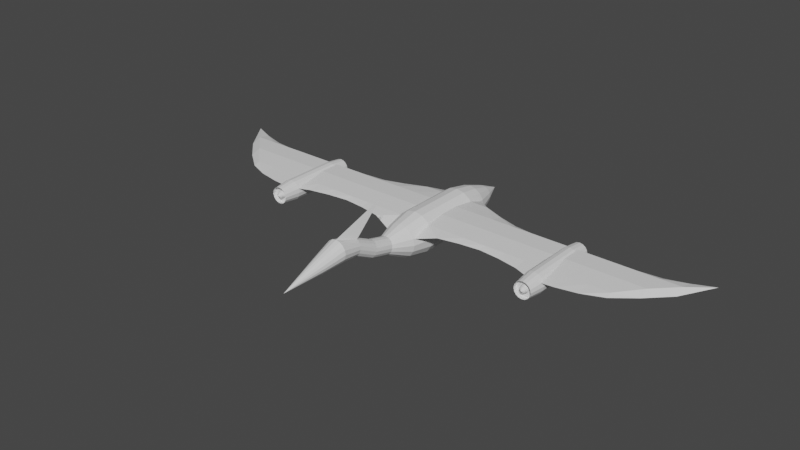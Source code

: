 # Source: Pteroplane.blend  (saved by Blender 3.5.10; exported with 4.5.12 LTS)
import bpy
from mathutils import Matrix  # noqa: F401  (used for matrix-valued properties, if any)

bpy.ops.wm.read_factory_settings(use_empty=True)
scene = bpy.context.scene
scene.name = 'Scene'

# ---- collections
col_collection = bpy.data.collections.new('Collection'); scene.collection.children.link(col_collection)

# ---- materials (node trees are filled in below, after node groups)
mat_material = bpy.data.materials.new('Material')
mat_material.alpha_threshold = 0.0
mat_material.use_transparent_shadow = False
mat_material.roughness = 0.5
mat_material.line_color = (0.0, 0.0, 0.0, 1.0)

# ---- material node trees
mat_material.use_nodes = True; mat_material.node_tree.nodes.clear()
_N = mat_material.node_tree.nodes; _L = mat_material.node_tree.links
n0 = _N.new('ShaderNodeOutputMaterial'); n0.name = 'Material Output'; n0.location = (300, 300)
n1 = _N.new('ShaderNodeBsdfPrincipled'); n1.name = 'Principled BSDF'; n1.location = (10, 300)
n1.distribution = 'GGX'
n1.subsurface_method = 'RANDOM_WALK_SKIN'
n1.inputs[3].default_value = 1.45
n1.inputs[27].default_value = (0.0, 0.0, 0.0, 1.0)
n1.inputs[28].default_value = 1.0
_L.new(n1.outputs[0], n0.inputs[0])
n0.is_active_output = True

# ---- world
world_world = bpy.data.worlds.new('World'); scene.world = world_world
world_world.use_nodes = True; world_world.node_tree.nodes.clear()
_N = world_world.node_tree.nodes; _L = world_world.node_tree.links
n0 = _N.new('ShaderNodeOutputWorld'); n0.name = 'World Output'; n0.location = (300, 300)
n1 = _N.new('ShaderNodeBackground'); n1.name = 'Background'; n1.location = (10, 300)
n1.inputs[0].default_value = (0.05088, 0.05088, 0.05088, 1.0)
_L.new(n1.outputs[0], n0.inputs[0])
n0.is_active_output = True
world_world.color = (0.05088, 0.05088, 0.05088)
world_world.use_sun_shadow = False
world_world.sun_shadow_jitter_overblur = 0.0

# ---- meshes
me_cube = bpy.data.meshes.new('Cube')
me_cube.from_pydata([(0.0, -4.371e-08, 1.0), (-0.3827, -4.038e-08, 0.9239), (-0.7071, -3.091e-08, 0.7071), (-0.9239, -1.673e-08, 0.3827), (-1.0, 0.0, 0.0), (-0.9239, 1.673e-08, -0.3827), (-0.7071, 3.091e-08, -0.7071), (-0.3827, 4.038e-08, -0.9239), (0.0, 4.371e-08, -1.0), (0.3827, 4.038e-08, -0.9239), (0.7071, 3.091e-08, -0.7071), (0.9239, 1.673e-08, -0.3827), (1.0, 0.0, 0.0), (0.9239, -1.673e-08, 0.3827), (0.7071, -3.091e-08, 0.7071), (0.3827, -4.038e-08, 0.9239), (0.0, 1.0, 1.0), (-0.3827, 1.0, 0.9239), (-0.7071, 1.0, 0.7071), (-0.9239, 1.0, 0.3827), (-1.0, 1.0, 0.0), (-0.9239, 1.0, -0.3827), (-0.7071, 1.0, -0.7071), (-0.3827, 1.0, -0.9239), (0.0, 1.0, -1.0), (0.3827, 1.0, -0.9239), (0.7071, 1.0, -0.7071), (0.9239, 1.0, -0.3827), (1.0, 1.0, 0.0), (0.9239, 1.0, 0.3827), (0.7071, 1.0, 0.7071), (0.3827, 1.0, 0.9239), (0.0, 2.0, 1.0), (-0.3827, 2.0, 0.9239), (-0.7071, 2.0, 0.7071), (-0.9239, 2.0, 0.3827), (-1.0, 2.0, 0.0), (-0.9239, 2.0, -0.3827), (-0.7071, 2.0, -0.7071), (-0.3827, 2.0, -0.9239), (0.0, 2.0, -1.0), (0.3827, 2.0, -0.9239), (0.7071, 2.0, -0.7071), (0.9239, 2.0, -0.3827), (1.0, 2.0, 0.0), (0.9239, 2.0, 0.3827), (0.7071, 2.0, 0.7071), (0.3827, 2.0, 0.9239), (0.0, 3.0, 1.0), (-0.3827, 3.0, 0.9239), (-0.7071, 3.0, 0.7071), (-0.9239, 3.0, 0.3827), (-1.0, 3.0, 0.0), (-0.9239, 3.0, -0.3827), (-0.7071, 3.0, -0.7071), (-0.3827, 3.0, -0.9239), (0.0, 3.0, -1.0), (0.3827, 3.0, -0.9239), (0.7071, 3.0, -0.7071), (0.9239, 3.0, -0.3827), (1.0, 3.0, 0.0), (0.9239, 3.0, 0.3827), (0.7071, 3.0, 0.7071), (0.3827, 3.0, 0.9239), (2.98e-09, 4.0, 0.8), (-0.3061, 4.0, 0.7391), (-0.5657, 4.0, 0.5657), (-0.7391, 4.0, 0.3061), (-0.8, 4.0, -2.235e-09), (-0.7391, 4.0, -0.3061), (-0.5657, 4.0, -0.5657), (-0.3061, 4.0, -0.7391), (2.98e-09, 4.0, -0.8), (0.3061, 4.0, -0.7391), (0.5657, 4.0, -0.5657), (0.7391, 4.0, -0.3061), (0.8, 4.0, -2.235e-09), (0.7391, 4.0, 0.3061), (0.5657, 4.0, 0.5657), (0.3061, 4.0, 0.7391), (8.311e-09, 5.0, 0.4505), (-0.1724, 5.0, 0.4162), (-0.3185, 5.0, 0.3185), (-0.4162, 5.0, 0.1724), (-0.4505, 5.0, -4.412e-09), (-0.4162, 5.0, -0.1724), (-0.3185, 5.0, -0.3185), (-0.1724, 5.0, -0.4162), (8.311e-09, 5.0, -0.4505), (0.1724, 5.0, -0.4162), (0.3185, 5.0, -0.3185), (0.4162, 5.0, -0.1724), (0.4505, 5.0, -4.412e-09), (0.4162, 5.0, 0.1724), (0.3185, 5.0, 0.3185), (0.1724, 5.0, 0.4162), (2.142e-08, 6.0, -1.304e-08), (2.98e-09, -1.0, 0.8), (-0.3061, -1.0, 0.7391), (-0.5657, -1.0, 0.5657), (-0.7391, -1.0, 0.3061), (-0.8, -1.0, -2.235e-09), (-0.7391, -1.0, -0.3061), (-0.5657, -1.0, -0.5657), (-0.3061, -1.0, -0.7391), (2.98e-09, -1.0, -0.8), (0.3061, -1.0, -0.7391), (0.5657, -1.0, -0.5657), (0.7391, -1.0, -0.3061), (0.8, -1.0, -2.235e-09), (0.7391, -1.0, 0.3061), (0.5657, -1.0, 0.5657), (0.3061, -1.0, 0.7391), (5.328e-09, -1.91, 0.5557), (-0.1579, -1.917, 0.525), (-0.2918, -1.937, 0.4377), (-0.3812, -1.966, 0.3071), (-0.4126, -2.0, 0.153), (-0.3812, -2.034, -0.001151), (-0.2918, -2.063, -0.1318), (-0.1579, -2.083, -0.2191), (5.328e-09, -2.09, -0.2498), (0.1579, -2.083, -0.2191), (0.2918, -2.063, -0.1318), (0.3812, -2.034, -0.001151), (0.4126, -2.0, 0.153), (0.3812, -1.966, 0.3071), (0.2918, -1.937, 0.4377), (0.1579, -1.917, 0.525), (5.328e-09, -2.849, 0.7947), (-0.1579, -2.861, 0.7655), (-0.2918, -2.893, 0.6822), (-0.3812, -2.942, 0.5576), (-0.4126, -3.0, 0.4106), (-0.3812, -3.058, 0.2636), (-0.2918, -3.107, 0.139), (-0.1579, -3.139, 0.05578), (5.328e-09, -3.151, 0.02654), (0.1579, -3.139, 0.05578), (0.2918, -3.107, 0.139), (0.3812, -3.058, 0.2636), (0.4126, -3.0, 0.4106), (0.3812, -2.942, 0.5576), (0.2918, -2.893, 0.6822), (0.1579, -2.861, 0.7655), (5.328e-09, -3.909, 1.314), (-0.1579, -3.916, 1.283), (-0.2918, -3.936, 1.196), (-0.3812, -3.965, 1.065), (-0.4126, -4.0, 0.9112), (-0.3812, -4.035, 0.7572), (-0.2918, -4.064, 0.6266), (-0.1579, -4.084, 0.5394), (5.328e-09, -4.091, 0.5087), (0.1579, -4.084, 0.5394), (0.2918, -4.064, 0.6266), (0.3812, -4.035, 0.7572), (0.4126, -4.0, 0.9112), (0.3812, -3.965, 1.065), (0.2918, -3.936, 1.196), (0.1579, -3.916, 1.283), (5.014e-09, -4.987, 1.64), (-0.1995, -4.988, 1.601), (-0.3686, -4.991, 1.488), (-0.4816, -4.995, 1.319), (-0.5213, -5.0, 1.119), (-0.4816, -5.005, 0.9197), (-0.3686, -5.009, 0.7506), (-0.1995, -5.012, 0.6376), (5.014e-09, -5.013, 0.598), (0.1995, -5.012, 0.6376), (0.3686, -5.009, 0.7506), (0.4816, -5.005, 0.9197), (0.5213, -5.0, 1.119), (0.4816, -4.995, 1.319), (0.3686, -4.991, 1.488), (0.1995, -4.988, 1.601), (1.241e-09, -6.052, 1.257), (-0.1361, -6.048, 1.23), (-0.2515, -6.037, 1.154), (-0.3286, -6.02, 1.04), (-0.3557, -6.0, 0.9049), (-0.3286, -5.98, 0.7703), (-0.2515, -5.963, 0.6561), (-0.1361, -5.952, 0.5798), (1.241e-09, -5.948, 0.5531), (0.1361, -5.952, 0.5798), (0.2515, -5.963, 0.6561), (0.3286, -5.98, 0.7703), (0.3557, -6.0, 0.9049), (0.3286, -6.02, 1.04), (0.2515, -6.037, 1.154), (0.1361, -6.048, 1.23), (-1.397e-08, -8.0, 0.5196), (5.014e-09, -2.289, 2.471)], [], [(12, 11, 27, 28), (5, 4, 20, 21), (13, 12, 28, 29), (6, 5, 21, 22), (14, 13, 29, 30), (7, 6, 22, 23), (15, 14, 30, 31), (8, 7, 23, 24), (1, 0, 16, 17), (0, 15, 31, 16), (9, 8, 24, 25), (2, 1, 17, 18), (10, 9, 25, 26), (3, 2, 18, 19), (11, 10, 26, 27), (4, 3, 19, 20), (27, 26, 42, 43), (20, 19, 35, 36), (28, 27, 43, 44), (21, 20, 36, 37), (29, 28, 44, 45), (22, 21, 37, 38), (30, 29, 45, 46), (23, 22, 38, 39), (31, 30, 46, 47), (24, 23, 39, 40), (17, 16, 32, 33), (16, 31, 47, 32), (25, 24, 40, 41), (18, 17, 33, 34), (26, 25, 41, 42), (19, 18, 34, 35), (33, 32, 48, 49), (32, 47, 63, 48), (41, 40, 56, 57), (34, 33, 49, 50), (42, 41, 57, 58), (35, 34, 50, 51), (43, 42, 58, 59), (36, 35, 51, 52), (44, 43, 59, 60), (37, 36, 52, 53), (45, 44, 60, 61), (38, 37, 53, 54), (46, 45, 61, 62), (39, 38, 54, 55), (47, 46, 62, 63), (40, 39, 55, 56), (54, 53, 69, 70), (62, 61, 77, 78), (55, 54, 70, 71), (63, 62, 78, 79), (56, 55, 71, 72), (49, 48, 64, 65), (48, 63, 79, 64), (57, 56, 72, 73), (50, 49, 65, 66), (58, 57, 73, 74), (51, 50, 66, 67), (59, 58, 74, 75), (52, 51, 67, 68), (60, 59, 75, 76), (53, 52, 68, 69), (61, 60, 76, 77), (75, 74, 90, 91), (68, 67, 83, 84), (76, 75, 91, 92), (69, 68, 84, 85), (77, 76, 92, 93), (70, 69, 85, 86), (78, 77, 93, 94), (71, 70, 86, 87), (79, 78, 94, 95), (72, 71, 87, 88), (65, 64, 80, 81), (64, 79, 95, 80), (73, 72, 88, 89), (66, 65, 81, 82), (74, 73, 89, 90), (67, 66, 82, 83), (92, 91, 96), (85, 84, 96), (93, 92, 96), (86, 85, 96), (94, 93, 96), (87, 86, 96), (95, 94, 96), (88, 87, 96), (81, 80, 96), (80, 95, 96), (89, 88, 96), (82, 81, 96), (90, 89, 96), (83, 82, 96), (91, 90, 96), (84, 83, 96), (11, 12, 109, 108), (4, 5, 102, 101), (12, 13, 110, 109), (5, 6, 103, 102), (13, 14, 111, 110), (6, 7, 104, 103), (14, 15, 112, 111), (7, 8, 105, 104), (0, 1, 98, 97), (15, 0, 97, 112), (8, 9, 106, 105), (1, 2, 99, 98), (9, 10, 107, 106), (2, 3, 100, 99), (10, 11, 108, 107), (3, 4, 101, 100), (108, 109, 125, 124), (101, 102, 118, 117), (109, 110, 126, 125), (102, 103, 119, 118), (110, 111, 127, 126), (103, 104, 120, 119), (111, 112, 128, 127), (104, 105, 121, 120), (97, 98, 114, 113), (112, 97, 113, 128), (105, 106, 122, 121), (98, 99, 115, 114), (106, 107, 123, 122), (99, 100, 116, 115), (107, 108, 124, 123), (100, 101, 117, 116), (126, 127, 143, 142), (119, 120, 136, 135), (127, 128, 144, 143), (120, 121, 137, 136), (113, 114, 130, 129), (128, 113, 129, 144), (121, 122, 138, 137), (114, 115, 131, 130), (122, 123, 139, 138), (115, 116, 132, 131), (123, 124, 140, 139), (116, 117, 133, 132), (124, 125, 141, 140), (117, 118, 134, 133), (125, 126, 142, 141), (118, 119, 135, 134), (132, 133, 149, 148), (140, 141, 157, 156), (133, 134, 150, 149), (141, 142, 158, 157), (134, 135, 151, 150), (142, 143, 159, 158), (135, 136, 152, 151), (143, 144, 160, 159), (136, 137, 153, 152), (129, 130, 146, 145), (144, 129, 145, 160), (137, 138, 154, 153), (130, 131, 147, 146), (138, 139, 155, 154), (131, 132, 148, 147), (139, 140, 156, 155), (153, 154, 170, 169), (146, 147, 163, 162), (154, 155, 171, 170), (147, 148, 164, 163), (155, 156, 172, 171), (148, 149, 165, 164), (156, 157, 173, 172), (149, 150, 166, 165), (157, 158, 174, 173), (150, 151, 167, 166), (158, 159, 175, 174), (151, 152, 168, 167), (159, 160, 176, 175), (152, 153, 169, 168), (145, 146, 162, 161), (160, 145, 161, 176), (174, 175, 191, 190), (167, 168, 184, 183), (175, 176, 192, 191), (168, 169, 185, 184), (161, 162, 178, 177), (176, 161, 177, 192), (169, 170, 186, 185), (162, 163, 179, 178), (170, 171, 187, 186), (163, 164, 180, 179), (171, 172, 188, 187), (164, 165, 181, 180), (172, 173, 189, 188), (165, 166, 182, 181), (173, 174, 190, 189), (166, 167, 183, 182), (180, 181, 193), (188, 189, 193), (181, 182, 193), (189, 190, 193), (182, 183, 193), (190, 191, 193), (183, 184, 193), (191, 192, 193), (184, 185, 193), (177, 178, 193), (192, 177, 193), (185, 186, 193), (178, 179, 193), (186, 187, 193), (179, 180, 193), (187, 188, 193), (146, 161, 194), (194, 145, 146), (160, 145, 194), (161, 160, 194)])
_uv = me_cube.uv_layers.new(name='UVMap')
_uv.uv.foreach_set('vector', [0.0, 0.0, 0.0, 0.0, 0.0, 0.0, 0.0, 0.0, 0.0, 0.0, 0.0, 0.0, 0.0, 0.0, 0.0, 0.0, 0.0, 0.0, 0.0, 0.0, 0.0, 0.0, 0.0, 0.0, 0.0, 0.0, 0.0, 0.0, 0.0, 0.0, 0.0, 0.0, 0.0, 0.0, 0.0, 0.0, 0.0, 0.0, 0.0, 0.0, 0.0, 0.0, 0.0, 0.0, 0.0, 0.0, 0.0, 0.0, 0.0, 0.0, 0.0, 0.0, 0.0, 0.0, 0.0, 0.0, 0.0, 0.0, 0.0, 0.0, 0.0, 0.0, 0.0, 0.0, 0.0, 0.0, 0.0, 0.0, 0.0, 0.0, 0.0, 0.0, 0.0, 0.0, 0.0, 0.0, 0.0, 0.0, 0.0, 0.0, 0.0, 0.0, 0.0, 0.0, 0.0, 0.0, 0.0, 0.0, 0.0, 0.0, 0.0, 0.0, 0.0, 0.0, 0.0, 0.0, 0.0, 0.0, 0.0, 0.0, 0.0, 0.0, 0.0, 0.0, 0.0, 0.0, 0.0, 0.0, 0.0, 0.0, 0.0, 0.0, 0.0, 0.0, 0.0, 0.0, 0.0, 0.0, 0.0, 0.0, 0.0, 0.0, 0.0, 0.0, 0.0, 0.0, 0.0, 0.0, 0.0, 0.0, 0.0, 0.0, 0.0, 0.0, 0.0, 0.0, 0.0, 0.0, 0.0, 0.0, 0.0, 0.0, 0.0, 0.0, 0.0, 0.0, 0.0, 0.0, 0.0, 0.0, 0.0, 0.0, 0.0, 0.0, 0.0, 0.0, 0.0, 0.0, 0.0, 0.0, 0.0, 0.0, 0.0, 0.0, 0.0, 0.0, 0.0, 0.0, 0.0, 0.0, 0.0, 0.0, 0.0, 0.0, 0.0, 0.0, 0.0, 0.0, 0.0, 0.0, 0.0, 0.0, 0.0, 0.0, 0.0, 0.0, 0.0, 0.0, 0.0, 0.0, 0.0, 0.0, 0.0, 0.0, 0.0, 0.0, 0.0, 0.0, 0.0, 0.0, 0.0, 0.0, 0.0, 0.0, 0.0, 0.0, 0.0, 0.0, 0.0, 0.0, 0.0, 0.0, 0.0, 0.0, 0.0, 0.0, 0.0, 0.0, 0.0, 0.0, 0.0, 0.0, 0.0, 0.0, 0.0, 0.0, 0.0, 0.0, 0.0, 0.0, 0.0, 0.0, 0.0, 0.0, 0.0, 0.0, 0.0, 0.0, 0.0, 0.0, 0.0, 0.0, 0.0, 0.0, 0.0, 0.0, 0.0, 0.0, 0.0, 0.0, 0.0, 0.0, 0.0, 0.0, 0.0, 0.0, 0.0, 0.0, 0.0, 0.0, 0.0, 0.0, 0.0, 0.0, 0.0, 0.0, 0.0, 0.0, 0.0, 0.0, 0.0, 0.0, 0.0, 0.0, 0.0, 0.0, 0.0, 0.0, 0.0, 0.0, 0.0, 0.0, 0.0, 0.0, 0.0, 0.0, 0.0, 0.0, 0.0, 0.0, 0.0, 0.0, 0.0, 0.0, 0.0, 0.0, 0.0, 0.0, 0.0, 0.0, 0.0, 0.0, 0.0, 0.0, 0.0, 0.0, 0.0, 0.0, 0.0, 0.0, 0.0, 0.0, 0.0, 0.0, 0.0, 0.0, 0.0, 0.0, 0.0, 0.0, 0.0, 0.0, 0.0, 0.0, 0.0, 0.0, 0.0, 0.0, 0.0, 0.0, 0.0, 0.0, 0.0, 0.0, 0.0, 0.0, 0.0, 0.0, 0.0, 0.0, 0.0, 0.0, 0.0, 0.0, 0.0, 0.0, 0.0, 0.0, 0.0, 0.0, 0.0, 0.0, 0.0, 0.0, 0.0, 0.0, 0.0, 0.0, 0.0, 0.0, 0.0, 0.0, 0.0, 0.0, 0.0, 0.0, 0.0, 0.0, 0.0, 0.0, 0.0, 0.0, 0.0, 0.0, 0.0, 0.0, 0.0, 0.0, 0.0, 0.0, 0.0, 0.0, 0.0, 0.0, 0.0, 0.0, 0.0, 0.0, 0.0, 0.0, 0.0, 0.0, 0.0, 0.0, 0.0, 0.0, 0.0, 0.0, 0.0, 0.0, 0.0, 0.0, 0.0, 0.0, 0.0, 0.0, 0.0, 0.0, 0.0, 0.0, 0.0, 0.0, 0.0, 0.0, 0.0, 0.0, 0.0, 0.0, 0.0, 0.0, 0.0, 0.0, 0.0, 0.0, 0.0, 0.0, 0.0, 0.0, 0.0, 0.0, 0.0, 0.0, 0.0, 0.0, 0.0, 0.0, 0.0, 0.0, 0.0, 0.0, 0.0, 0.0, 0.0, 0.0, 0.0, 0.0, 0.0, 0.0, 0.0, 0.0, 0.0, 0.0, 0.0, 0.0, 0.0, 0.0, 0.0, 0.0, 0.0, 0.0, 0.0, 0.0, 0.0, 0.0, 0.0, 0.0, 0.0, 0.0, 0.0, 0.0, 0.0, 0.0, 0.0, 0.0, 0.0, 0.0, 0.0, 0.0, 0.0, 0.0, 0.0, 0.0, 0.0, 0.0, 0.0, 0.0, 0.0, 0.0, 0.0, 0.0, 0.0, 0.0, 0.0, 0.0, 0.0, 0.0, 0.0, 0.0, 0.0, 0.0, 0.0, 0.0, 0.0, 0.0, 0.0, 0.0, 0.0, 0.0, 0.0, 0.0, 0.0, 0.0, 0.0, 0.0, 0.0, 0.0, 0.0, 0.0, 0.0, 0.0, 0.0, 0.0, 0.0, 0.0, 0.0, 0.0, 0.0, 0.0, 0.0, 0.0, 0.0, 0.0, 0.0, 0.0, 0.0, 0.0, 0.0, 0.0, 0.0, 0.0, 0.0, 0.0, 0.0, 0.0, 0.0, 0.0, 0.0, 0.0, 0.0, 0.0, 0.0, 0.0, 0.0, 0.0, 0.0, 0.0, 0.0, 0.0, 0.0, 0.0, 0.0, 0.0, 0.0, 0.0, 0.0, 0.0, 0.0, 0.0, 0.0, 0.0, 0.0, 0.0, 0.0, 0.0, 0.0, 0.0, 0.0, 0.0, 0.0, 0.0, 0.0, 0.0, 0.0, 0.0, 0.0, 0.0, 0.0, 0.0, 0.0, 0.0, 0.0, 0.0, 0.0, 0.0, 0.0, 0.0, 0.0, 0.0, 0.0, 0.0, 0.0, 0.0, 0.0, 0.0, 0.0, 0.0, 0.0, 0.0, 0.0, 0.0, 0.0, 0.0, 0.0, 0.0, 0.0, 0.0, 0.0, 0.0, 0.0, 0.0, 0.0, 0.0, 0.0, 0.0, 0.0, 0.0, 0.0, 0.0, 0.0, 0.0, 0.0, 0.0, 0.0, 0.0, 0.0, 0.0, 0.0, 0.0, 0.0, 0.0, 0.0, 0.0, 0.0, 0.0, 0.0, 0.0, 0.0, 0.0, 0.0, 0.0, 0.0, 0.0, 0.0, 0.0, 0.0, 0.0, 0.0, 0.0, 0.0, 0.0, 0.0, 0.0, 0.0, 0.0, 0.0, 0.0, 0.0, 0.0, 0.0, 0.0, 0.0, 0.0, 0.0, 0.0, 0.0, 0.0, 0.0, 0.0, 0.0, 0.0, 0.0, 0.0, 0.0, 0.0, 0.0, 0.0, 0.0, 0.0, 0.0, 0.0, 0.0, 0.0, 0.0, 0.0, 0.0, 0.0, 0.0, 0.0, 0.0, 0.0, 0.0, 0.0, 0.0, 0.0, 0.0, 0.0, 0.0, 0.0, 0.0, 0.0, 0.0, 0.0, 0.0, 0.0, 0.0, 0.0, 0.0, 0.0, 0.0, 0.0, 0.0, 0.0, 0.0, 0.0, 0.0, 0.0, 0.0, 0.0, 0.0, 0.0, 0.0, 0.0, 0.0, 0.0, 0.0, 0.0, 0.0, 0.0, 0.0, 0.0, 0.0, 0.0, 0.0, 0.0, 0.0, 0.0, 0.0, 0.0, 0.0, 0.0, 0.0, 0.0, 0.0, 0.0, 0.0, 0.0, 0.0, 0.0, 0.0, 0.0, 0.0, 0.0, 0.0, 0.0, 0.0, 0.0, 0.0, 0.0, 0.0, 0.0, 0.0, 0.0, 0.0, 0.0, 0.0, 0.0, 0.0, 0.0, 0.0, 0.0, 0.0, 0.0, 0.0, 0.0, 0.0, 0.0, 0.0, 0.0, 0.0, 0.0, 0.0, 0.0, 0.0, 0.0, 0.0, 0.0, 0.0, 0.0, 0.0, 0.0, 0.0, 0.0, 0.0, 0.0, 0.0, 0.0, 0.0, 0.0, 0.0, 0.0, 0.0, 0.0, 0.0, 0.0, 0.0, 0.0, 0.0, 0.0, 0.0, 0.0, 0.0, 0.0, 0.0, 0.0, 0.0, 0.0, 0.0, 0.0, 0.0, 0.0, 0.0, 0.0, 0.0, 0.0, 0.0, 0.0, 0.0, 0.0, 0.0, 0.0, 0.0, 0.0, 0.0, 0.0, 0.0, 0.0, 0.0, 0.0, 0.0, 0.0, 0.0, 0.0, 0.0, 0.0, 0.0, 0.0, 0.0, 0.0, 0.0, 0.0, 0.0, 0.0, 0.0, 0.0, 0.0, 0.0, 0.0, 0.0, 0.0, 0.0, 0.0, 0.0, 0.0, 0.0, 0.0, 0.0, 0.0, 0.0, 0.0, 0.0, 0.0, 0.0, 0.0, 0.0, 0.0, 0.0, 0.0, 0.0, 0.0, 0.0, 0.0, 0.0, 0.0, 0.0, 0.0, 0.0, 0.0, 0.0, 0.0, 0.0, 0.0, 0.0, 0.0, 0.0, 0.0, 0.0, 0.0, 0.0, 0.0, 0.0, 0.0, 0.0, 0.0, 0.0, 0.0, 0.0, 0.0, 0.0, 0.0, 0.0, 0.0, 0.0, 0.0, 0.0, 0.0, 0.0, 0.0, 0.0, 0.0, 0.0, 0.0, 0.0, 0.0, 0.0, 0.0, 0.0, 0.0, 0.0, 0.0, 0.0, 0.0, 0.0, 0.0, 0.0, 0.0, 0.0, 0.0, 0.0, 0.0, 0.0, 0.0, 0.0, 0.0, 0.0, 0.0, 0.0, 0.0, 0.0, 0.0, 0.0, 0.0, 0.0, 0.0, 0.0, 0.0, 0.0, 0.0, 0.0, 0.0, 0.0, 0.0, 0.0, 0.0, 0.0, 0.0, 0.0, 0.0, 0.0, 0.0, 0.0, 0.0, 0.0, 0.0, 0.0, 0.0, 0.0, 0.0, 0.0, 0.0, 0.0, 0.0, 0.0, 0.0, 0.0, 0.0, 0.0, 0.0, 0.0, 0.0, 0.0, 0.0, 0.0, 0.0, 0.0, 0.0, 0.0, 0.0, 0.0, 0.0, 0.0, 0.0, 0.0, 0.0, 0.0, 0.0, 0.0, 0.0, 0.0, 0.0, 0.0, 0.0, 0.0, 0.0, 0.0, 0.0, 0.0, 0.0, 0.0, 0.0, 0.0, 0.0, 0.0, 0.0, 0.0, 0.0, 0.0, 0.0, 0.0, 0.0, 0.0, 0.0, 0.0, 0.0, 0.0, 0.0, 0.0, 0.0, 0.0, 0.0, 0.0, 0.0, 0.0, 0.0, 0.0, 0.0, 0.0, 0.0, 0.0, 0.0, 0.0, 0.0, 0.0, 0.0, 0.0, 0.0, 0.0, 0.0, 0.0, 0.0, 0.0, 0.0, 0.0, 0.0, 0.0, 0.0, 0.0, 0.0, 0.0, 0.0, 0.0, 0.0, 0.0, 0.0, 0.0, 0.0, 0.0, 0.0, 0.0, 0.0, 0.0, 0.0, 0.0, 0.0, 0.0, 0.0, 0.0, 0.0, 0.0, 0.0, 0.0, 0.0, 0.0, 0.0, 0.0, 0.0, 0.0, 0.0, 0.0, 0.0, 0.0, 0.0, 0.0, 0.0, 0.0, 0.0, 0.0, 0.0, 0.0, 0.0, 0.0, 0.0, 0.0, 0.0, 0.0, 0.0, 0.0, 0.0, 0.0, 0.0, 0.0, 0.0, 0.0, 0.0, 0.0, 0.0, 0.0, 0.0, 0.0, 0.0, 0.0, 0.0, 0.0, 0.0, 0.0, 0.0, 0.0, 0.0, 0.0, 0.0, 0.0, 0.0, 0.0, 0.0, 0.0, 0.0, 0.0, 0.0, 0.0, 0.0, 0.0, 0.0, 0.0, 0.0, 0.0, 0.0, 0.0, 0.0, 0.0, 0.0, 0.0, 0.0, 0.0, 0.0, 0.0, 0.0, 0.0, 0.0, 0.0, 0.0, 0.0, 0.0, 0.0, 0.0, 0.0, 0.0, 0.0, 0.0, 0.0, 0.0, 0.0, 0.0, 0.0, 0.0, 0.0, 0.0, 0.0, 0.0, 0.0, 0.0, 0.0, 0.0, 0.0, 0.0, 0.0, 0.0, 0.0, 0.0, 0.0, 0.0, 0.0, 0.0, 0.0, 0.0, 0.0, 0.0, 0.0, 0.0, 0.0, 0.0, 0.0, 0.0, 0.0, 0.0, 0.0, 0.0, 0.0, 0.0, 0.0, 0.0, 0.0, 0.0, 0.0, 0.0, 0.0, 0.0, 0.0, 0.0, 0.0, 0.0, 0.0, 0.0, 0.0, 0.0, 0.0, 0.0, 0.0, 0.0, 0.0, 0.0, 0.0, 0.0, 0.0, 0.0, 0.0, 0.0, 0.0, 0.0, 0.0, 0.0, 0.0, 0.0, 0.0, 0.0, 0.0, 0.0, 0.0, 0.0, 0.0, 0.0, 0.0, 0.0, 0.0, 0.0, 0.0, 0.0, 0.0, 0.0, 0.0, 0.0, 0.0, 0.0, 0.0, 0.0, 0.0, 0.0, 0.0, 0.0, 0.0, 0.0, 0.0, 0.0, 0.0, 0.0, 0.0, 0.0, 0.0, 0.0, 0.0, 0.0, 0.0, 0.0, 0.0, 0.0, 0.0, 0.0, 0.0, 0.0, 0.0, 0.0, 0.0, 0.0, 0.0, 0.0, 0.0, 0.0, 0.0, 0.0, 0.0, 0.0, 0.0, 0.0, 0.0, 0.0, 0.0, 0.0, 0.0, 0.0, 0.0, 0.0, 0.0, 0.0, 0.0, 0.0, 0.0, 0.0, 0.0, 0.0, 0.0, 0.0, 0.0, 0.0, 0.0, 0.0, 0.0, 0.0, 0.0, 0.0, 0.0, 0.0, 0.0, 0.0, 0.0, 0.0, 0.0, 0.0, 0.0, 0.0, 0.0, 0.0, 0.0, 0.0, 0.0, 0.0, 0.0, 0.0, 0.0, 0.0, 0.0, 0.0, 0.0, 0.0, 0.0, 0.0, 0.0, 0.0, 0.0, 0.0, 0.0, 0.0, 0.0, 0.0, 0.0, 0.0, 0.0, 0.0, 0.0, 0.0, 0.0, 0.0, 0.0, 0.0, 0.0, 0.0, 0.0, 0.0, 0.0, 0.0, 0.0, 0.0, 0.0, 0.0, 0.0, 0.0, 0.0, 0.0, 0.0, 0.0, 0.0, 0.0, 0.0, 0.0, 0.0, 0.0, 0.0, 0.0, 0.0, 0.0, 0.0, 0.0, 0.0, 0.0, 0.0, 0.0, 0.0, 0.0, 0.0, 0.0, 0.0, 0.0, 0.0, 0.0, 0.0, 0.0, 0.0, 0.0, 0.0, 0.0, 0.0, 0.0, 0.0, 0.0, 0.0, 0.0, 0.0, 0.0, 0.0, 0.0, 0.0, 0.0, 0.0, 0.0, 0.0, 0.0, 0.0, 0.0, 0.0, 0.0, 0.0, 0.0, 0.0, 0.0, 0.0, 0.0, 0.0, 0.0, 0.0, 0.0, 0.0, 0.0, 0.0, 0.0, 0.0, 0.0, 0.0, 0.0, 0.0, 0.0, 0.0, 0.0, 0.0, 0.0, 0.0, 0.0, 0.0, 0.0, 0.0, 0.0, 0.0, 0.0, 0.0, 0.0, 0.0, 0.0, 0.0, 0.0, 0.0, 0.0, 0.0, 0.0, 0.0, 0.0, 0.0, 0.0, 0.0, 0.0, 0.0, 0.0, 0.0, 0.0, 0.0, 0.0, 0.0, 0.0, 0.0, 0.0, 0.0, 0.0, 0.0, 0.0, 0.0, 0.0, 0.0, 0.0, 0.0, 0.0, 0.0, 0.0, 0.0, 0.0, 0.0, 0.0, 0.0, 0.0, 0.0, 0.0, 0.0, 0.0, 0.0, 0.0, 0.0, 0.0, 0.0, 0.0, 0.0, 0.0, 0.0, 0.0, 0.0, 0.0, 0.0, 0.0, 0.0, 0.0, 0.0, 0.0, 0.0, 0.0, 0.0, 0.0, 0.0, 0.0, 0.0, 0.0, 0.0, 0.0, 0.0, 0.0, 0.0, 0.0, 0.0, 0.0, 0.0, 0.0, 0.0, 0.0, 0.0, 0.0, 0.0, 0.0, 0.0, 0.0, 0.0, 0.0, 0.0, 0.0, 0.0, 0.0, 0.0, 0.0, 0.0, 0.0, 0.0, 0.0, 0.0, 0.0, 0.0, 0.0, 0.0, 0.0, 0.0, 0.0, 0.0, 0.0, 0.0, 0.0, 0.0, 0.0, 0.0, 0.0, 0.0, 0.0, 0.0, 0.0, 0.0, 0.0, 0.0, 0.0, 0.0, 0.0, 0.0, 0.0, 0.0, 0.0, 0.0])
me_cube.materials.append(mat_material)
me_cube.use_mirror_vertex_groups = False
me_cube.update()
me_cube_001 = bpy.data.meshes.new('Cube.001')
me_cube_001.from_pydata([(0.7071, -3.091e-08, 0.6071), (0.7071, 1.0, 0.7071), (0.7071, 2.0, 0.7071), (0.7071, 3.0, 0.6071), (0.5657, 4.0, 0.2464), (0.5657, -1.0, 0.2464), (1.707, -3.091e-08, 0.6071), (1.707, 1.0, 0.7071), (1.707, 2.0, 0.7071), (1.707, 3.0, 0.5878), (2.707, -3.091e-08, 0.6071), (2.707, 1.0, 0.7071), (2.707, 2.0, 0.7071), (2.707, 2.6, 0.5878), (3.707, -3.091e-08, 0.6071), (3.707, 1.0, 0.7071), (3.707, 2.0, 0.7071), (3.707, 2.3, 0.5878), (4.707, -3.091e-08, 0.6071), (4.707, 1.0, 0.7071), (4.707, 2.0, 0.7071), (4.707, 2.1, 0.5878), (5.707, -3.091e-08, 0.6071), (5.707, 1.0, 0.7071), (5.707, 2.0, 0.7071), (6.707, -3.091e-08, 0.6071), (6.707, 1.0, 0.7071), (6.707, 2.0, 0.7071), (7.707, -3.091e-08, 0.6071), (7.707, 1.0, 0.7071), (7.707, 2.0, 0.7071), (8.707, -3.091e-08, 0.6071), (8.707, 1.0, 0.7071), (8.707, 2.0, 0.7071), (9.707, -3.091e-08, 0.6071), (9.707, 1.0, 0.7071), (9.707, 2.0, 0.7071), (9.707, 2.1, 0.5878), (10.71, 0.5, 0.5071), (10.71, 1.0, 0.7071), (10.71, 2.0, 0.7071), (10.71, 2.3, 0.5878), (11.71, 1.5, 0.5071), (11.71, 2.0, 0.7071), (11.71, 2.6, 0.5878), (12.71, 3.0, 0.6071), (1.707, -0.6, 0.5071), (3.707, -0.3, 0.5071), (4.707, -0.4, 0.5071), (5.707, -0.6, 0.5071), (6.707, -1.0, 0.5071), (7.707, -0.9, 0.5071), (8.707, -0.7, 0.5071), (9.707, -0.3, 0.5071), (6.707, -0.8, 0.7986), (6.516, -0.8, 0.7606), (6.354, -0.8, 0.6522), (6.245, -0.8, 0.49), (6.207, -0.8, 0.2986), (6.245, -0.8, 0.1073), (6.354, -0.8, -0.05492), (6.516, -0.8, -0.1633), (6.707, -0.8, -0.2014), (6.898, -0.8, -0.1633), (7.061, -0.8, -0.05492), (7.169, -0.8, 0.1073), (7.207, -0.8, 0.2986), (7.169, -0.8, 0.49), (7.061, -0.8, 0.6522), (6.898, -0.8, 0.7606), (6.707, 1.8, 0.7986), (6.516, 1.8, 0.7606), (6.354, 1.8, 0.6522), (6.245, 1.8, 0.49), (6.207, 1.8, 0.2986), (6.245, 1.8, 0.1073), (6.354, 1.8, -0.05492), (6.516, 1.8, -0.1633), (6.707, 1.8, -0.2014), (6.898, 1.8, -0.1633), (7.061, 1.8, -0.05492), (7.169, 1.8, 0.1073), (7.207, 1.8, 0.2986), (7.169, 1.8, 0.49), (7.061, 1.8, 0.6522), (6.898, 1.8, 0.7606), (6.707, 2.6, 0.6986), (6.554, 2.6, 0.6682), (6.424, 2.6, 0.5815), (6.338, 2.6, 0.4517), (6.307, 2.6, 0.2986), (6.338, 2.6, 0.1456), (6.424, 2.6, 0.01579), (6.554, 2.6, -0.07092), (6.707, 2.6, -0.1014), (6.86, 2.6, -0.07092), (6.99, 2.6, 0.01579), (7.077, 2.6, 0.1456), (7.107, 2.6, 0.2986), (7.077, 2.6, 0.4517), (6.99, 2.6, 0.5815), (6.86, 2.6, 0.6682), (6.707, 2.4, 0.6986), (6.554, 2.4, 0.6682), (6.424, 2.4, 0.5815), (6.338, 2.4, 0.4517), (6.307, 2.4, 0.2986), (6.338, 2.4, 0.1456), (6.424, 2.4, 0.01579), (6.554, 2.4, -0.07092), (6.707, 2.4, -0.1014), (6.86, 2.4, -0.07092), (6.99, 2.4, 0.01579), (7.077, 2.4, 0.1456), (7.107, 2.4, 0.2986), (7.077, 2.4, 0.4517), (6.99, 2.4, 0.5815), (6.86, 2.4, 0.6682), (6.707, 2.4, 0.4986), (6.631, 2.4, 0.4834), (6.566, 2.4, 0.4401), (6.522, 2.4, 0.3752), (6.507, 2.4, 0.2986), (6.522, 2.4, 0.2221), (6.566, 2.4, 0.1572), (6.631, 2.4, 0.1139), (6.707, 2.4, 0.09863), (6.784, 2.4, 0.1139), (6.849, 2.4, 0.1572), (6.892, 2.4, 0.2221), (6.907, 2.4, 0.2986), (6.892, 2.4, 0.3752), (6.849, 2.4, 0.4401), (6.784, 2.4, 0.4834), (6.707, 2.8, 0.2986), (6.99, -1.6, 0.5815), (7.077, -1.6, 0.4517), (7.107, -1.6, 0.2986), (7.077, -1.6, 0.1456), (6.99, -1.6, 0.01579), (6.86, -1.6, -0.07092), (6.707, -1.6, -0.1014), (6.554, -1.6, -0.07092), (6.424, -1.6, 0.01579), (6.338, -1.6, 0.1456), (6.307, -1.6, 0.2986), (6.338, -1.6, 0.4517), (6.424, -1.6, 0.5815), (6.554, -1.6, 0.6682), (6.707, -1.6, 0.6986), (6.86, -1.6, 0.6682), (6.99, -1.4, 0.5815), (7.077, -1.4, 0.4517), (7.107, -1.4, 0.2986), (7.077, -1.4, 0.1456), (6.99, -1.4, 0.01579), (6.86, -1.4, -0.07092), (6.707, -1.4, -0.1014), (6.554, -1.4, -0.07092), (6.424, -1.4, 0.01579), (6.338, -1.4, 0.1456), (6.307, -1.4, 0.2986), (6.338, -1.4, 0.4517), (6.424, -1.4, 0.5815), (6.554, -1.4, 0.6682), (6.707, -1.4, 0.6986), (6.86, -1.4, 0.6682), (6.849, -1.4, 0.4401), (6.892, -1.4, 0.3752), (6.907, -1.4, 0.2986), (6.892, -1.4, 0.2221), (6.849, -1.4, 0.1572), (6.784, -1.4, 0.1139), (6.707, -1.4, 0.09863), (6.631, -1.4, 0.1139), (6.566, -1.4, 0.1572), (6.522, -1.4, 0.2221), (6.507, -1.4, 0.2986), (6.522, -1.4, 0.3752), (6.566, -1.4, 0.4401), (6.631, -1.4, 0.4834), (6.707, -1.4, 0.4986), (6.784, -1.4, 0.4834), (6.806, -1.6, 0.3976), (6.836, -1.6, 0.3522), (6.847, -1.6, 0.2986), (6.836, -1.6, 0.2451), (6.806, -1.6, 0.1996), (6.761, -1.6, 0.1693), (6.707, -1.6, 0.1586), (6.654, -1.6, 0.1693), (6.608, -1.6, 0.1996), (6.578, -1.6, 0.2451), (6.567, -1.6, 0.2986), (6.578, -1.6, 0.3522), (6.608, -1.6, 0.3976), (6.654, -1.6, 0.428), (6.707, -1.6, 0.4386), (6.761, -1.6, 0.428), (6.707, -1.7, 0.2986), (0.7071, -3.091e-08, 0.3878), (0.7071, 1.0, 0.3878), (0.7071, 2.0, 0.4878), (0.7071, 3.0, 0.4878), (1.707, -3.091e-08, 0.3878), (1.707, 1.0, 0.3878), (1.707, 2.0, 0.4878), (2.707, -3.091e-08, 0.3878), (2.707, 1.0, 0.3878), (2.707, 2.0, 0.4878), (3.707, -3.091e-08, 0.3878), (3.707, 1.0, 0.3878), (3.707, 2.0, 0.4878), (4.707, -3.091e-08, 0.3878), (4.707, 1.0, 0.3878), (4.707, 2.0, 0.4878), (5.707, -3.091e-08, 0.3878), (5.707, 1.0, 0.3878), (5.707, 2.0, 0.4878), (6.707, -3.091e-08, 0.3878), (6.707, 1.0, 0.3878), (6.707, 2.0, 0.4878), (7.707, -3.091e-08, 0.3878), (7.707, 1.0, 0.3878), (7.707, 2.0, 0.4878), (8.707, -3.091e-08, 0.3878), (8.707, 1.0, 0.3878), (8.707, 2.0, 0.4878), (9.707, -3.091e-08, 0.3878), (9.707, 1.0, 0.3878), (9.707, 2.0, 0.4878), (8.707, 2.1, 0.5878), (10.71, 1.0, 0.3878), (10.71, 2.0, 0.4878), (7.707, 2.1, 0.5878), (11.71, 2.0, 0.4878), (6.707, 2.1, 0.5878), (5.707, 2.1, 0.5878), (2.707, -0.4, 0.5071)], [], [(3, 2, 8, 9), (2, 1, 7, 8), (1, 0, 6, 7), (17, 13, 16), (8, 7, 11, 12), (7, 6, 10, 11), (17, 16, 20), (12, 11, 15, 16), (11, 10, 14, 15), (20, 21, 17), (16, 15, 19, 20), (15, 14, 18, 19), (20, 19, 23, 24), (19, 18, 22, 23), (24, 23, 26, 27), (23, 22, 25, 26), (27, 26, 29, 30), (26, 25, 28, 29), (231, 227, 224, 234), (30, 29, 32, 33), (29, 28, 31, 32), (227, 231, 37, 230), (33, 32, 35, 36), (32, 31, 34, 35), (44, 41, 40), (36, 35, 39, 40), (34, 39, 35), (40, 43, 44), (42, 43, 39), (38, 42, 39), (44, 43, 45), (42, 45, 43), (38, 34, 53), (47, 48, 14), (238, 210, 47), (18, 14, 48), (22, 18, 49), (25, 22, 50), (25, 50, 28), (28, 51, 31), (31, 52, 34), (6, 0, 46), (5, 46, 0), (4, 3, 9), (69, 68, 84, 85), (62, 61, 77, 78), (55, 54, 70, 71), (54, 69, 85, 70), (63, 62, 78, 79), (56, 55, 71, 72), (64, 63, 79, 80), (57, 56, 72, 73), (65, 64, 80, 81), (58, 57, 73, 74), (66, 65, 81, 82), (59, 58, 74, 75), (67, 66, 82, 83), (60, 59, 75, 76), (68, 67, 83, 84), (61, 60, 76, 77), (82, 81, 97, 98), (75, 74, 90, 91), (83, 82, 98, 99), (76, 75, 91, 92), (84, 83, 99, 100), (77, 76, 92, 93), (85, 84, 100, 101), (78, 77, 93, 94), (71, 70, 86, 87), (70, 85, 101, 86), (79, 78, 94, 95), (72, 71, 87, 88), (80, 79, 95, 96), (73, 72, 88, 89), (81, 80, 96, 97), (74, 73, 89, 90), (88, 87, 103, 104), (96, 95, 111, 112), (89, 88, 104, 105), (97, 96, 112, 113), (90, 89, 105, 106), (98, 97, 113, 114), (91, 90, 106, 107), (99, 98, 114, 115), (92, 91, 107, 108), (100, 99, 115, 116), (93, 92, 108, 109), (101, 100, 116, 117), (94, 93, 109, 110), (87, 86, 102, 103), (86, 101, 117, 102), (95, 94, 110, 111), (109, 108, 124, 125), (117, 116, 132, 133), (110, 109, 125, 126), (103, 102, 118, 119), (102, 117, 133, 118), (111, 110, 126, 127), (104, 103, 119, 120), (112, 111, 127, 128), (105, 104, 120, 121), (113, 112, 128, 129), (106, 105, 121, 122), (114, 113, 129, 130), (107, 106, 122, 123), (115, 114, 130, 131), (108, 107, 123, 124), (116, 115, 131, 132), (125, 124, 134), (133, 132, 134), (126, 125, 134), (119, 118, 134), (118, 133, 134), (127, 126, 134), (120, 119, 134), (128, 127, 134), (121, 120, 134), (129, 128, 134), (122, 121, 134), (130, 129, 134), (123, 122, 134), (131, 130, 134), (124, 123, 134), (132, 131, 134), (61, 62, 141, 142), (54, 55, 148, 149), (69, 54, 149, 150), (62, 63, 140, 141), (55, 56, 147, 148), (63, 64, 139, 140), (56, 57, 146, 147), (64, 65, 138, 139), (57, 58, 145, 146), (65, 66, 137, 138), (58, 59, 144, 145), (66, 67, 136, 137), (59, 60, 143, 144), (67, 68, 135, 136), (60, 61, 142, 143), (68, 69, 150, 135), (138, 137, 153, 154), (145, 144, 160, 161), (139, 138, 154, 155), (146, 145, 161, 162), (147, 146, 162, 163), (140, 139, 155, 156), (150, 149, 165, 166), (148, 147, 163, 164), (141, 140, 156, 157), (135, 150, 166, 151), (149, 148, 164, 165), (142, 141, 157, 158), (136, 135, 151, 152), (143, 142, 158, 159), (137, 136, 152, 153), (144, 143, 159, 160), (158, 157, 173, 174), (151, 166, 182, 167), (159, 158, 174, 175), (152, 151, 167, 168), (160, 159, 175, 176), (153, 152, 168, 169), (161, 160, 176, 177), (154, 153, 169, 170), (162, 161, 177, 178), (155, 154, 170, 171), (163, 162, 178, 179), (156, 155, 171, 172), (164, 163, 179, 180), (157, 156, 172, 173), (166, 165, 181, 182), (165, 164, 180, 181), (179, 178, 194, 195), (172, 171, 187, 188), (180, 179, 195, 196), (173, 172, 188, 189), (182, 181, 197, 198), (181, 180, 196, 197), (174, 173, 189, 190), (167, 182, 198, 183), (175, 174, 190, 191), (168, 167, 183, 184), (176, 175, 191, 192), (169, 168, 184, 185), (177, 176, 192, 193), (170, 169, 185, 186), (178, 177, 193, 194), (171, 170, 186, 187), (193, 192, 199), (186, 185, 199), (194, 193, 199), (187, 186, 199), (195, 194, 199), (188, 187, 199), (196, 195, 199), (189, 188, 199), (198, 197, 199), (197, 196, 199), (190, 189, 199), (183, 198, 199), (191, 190, 199), (184, 183, 199), (192, 191, 199), (185, 184, 199), (9, 202, 203), (202, 206, 205, 201), (201, 205, 204, 200), (212, 209, 13), (206, 209, 208, 205), (205, 208, 207, 204), (17, 212, 13), (209, 212, 211, 208), (208, 211, 210, 207), (215, 212, 17), (212, 215, 214, 211), (211, 214, 213, 210), (215, 218, 217, 214), (214, 217, 216, 213), (218, 221, 220, 217), (217, 220, 219, 216), (221, 224, 223, 220), (220, 223, 222, 219), (21, 20, 24, 237), (224, 227, 226, 223), (223, 226, 225, 222), (215, 21, 237, 218), (227, 230, 229, 226), (226, 229, 228, 225), (44, 233, 41), (230, 233, 232, 229), (232, 38, 228), (235, 233, 44), (228, 229, 232), (38, 232, 42), (44, 45, 235), (42, 235, 45), (38, 53, 228), (49, 18, 48), (207, 210, 238), (48, 213, 49), (213, 48, 210), (210, 48, 47), (222, 225, 51), (50, 222, 51), (219, 222, 50), (204, 46, 200), (5, 200, 46), (4, 9, 203), (39, 34, 38), (30, 33, 231, 234), (37, 231, 33, 36), (27, 30, 234, 236), (24, 27, 236, 237), (218, 237, 236, 221), (221, 236, 234, 224), (39, 43, 40), (53, 34, 52), (51, 52, 31), (50, 51, 28), (50, 22, 49), (14, 10, 238), (238, 47, 14), (207, 46, 204), (207, 238, 46), (10, 46, 238), (10, 6, 46), (213, 216, 49), (49, 216, 50), (216, 219, 50), (51, 225, 52), (225, 228, 52), (53, 52, 228), (232, 233, 235), (42, 232, 235), (40, 41, 36), (36, 41, 37), (41, 230, 37), (230, 41, 233), (16, 13, 12), (13, 9, 12), (21, 215, 17), (8, 12, 9), (206, 9, 209), (9, 13, 209), (9, 206, 202)])
_uv = me_cube_001.uv_layers.new(name='UVMap')
_uv.uv.foreach_set('vector', [0.0, 0.0, 0.0, 0.0, 0.0, 0.0, 0.0, 0.0, 0.0, 0.0, 0.0, 0.0, 0.0, 0.0, 0.0, 0.0, 0.0, 0.0, 0.0, 0.0, 0.0, 0.0, 0.0, 0.0, 0.0, 0.0, 0.0, 0.0, 0.0, 0.0, 0.0, 0.0, 0.0, 0.0, 0.0, 0.0, 0.0, 0.0, 0.0, 0.0, 0.0, 0.0, 0.0, 0.0, 0.0, 0.0, 0.0, 0.0, 0.0, 0.0, 0.0, 0.0, 0.0, 0.0, 0.0, 0.0, 0.0, 0.0, 0.0, 0.0, 0.0, 0.0, 0.0, 0.0, 0.0, 0.0, 0.0, 0.0, 0.0, 0.0, 0.0, 0.0, 0.0, 0.0, 0.0, 0.0, 0.0, 0.0, 0.0, 0.0, 0.0, 0.0, 0.0, 0.0, 0.0, 0.0, 0.0, 0.0, 0.0, 0.0, 0.0, 0.0, 0.0, 0.0, 0.0, 0.0, 0.0, 0.0, 0.0, 0.0, 0.0, 0.0, 0.0, 0.0, 0.0, 0.0, 0.0, 0.0, 0.0, 0.0, 0.0, 0.0, 0.0, 0.0, 0.0, 0.0, 0.0, 0.0, 0.0, 0.0, 0.0, 0.0, 0.0, 0.0, 0.0, 0.0, 0.0, 0.0, 0.0, 0.0, 0.0, 0.0, 0.0, 0.0, 0.0, 0.0, 0.0, 0.0, 0.0, 0.0, 0.0, 0.0, 0.0, 0.0, 0.0, 0.0, 0.0, 0.0, 0.0, 0.0, 0.0, 0.0, 0.0, 0.0, 0.0, 0.0, 0.0, 0.0, 0.0, 0.0, 0.0, 0.0, 0.0, 0.0, 0.0, 0.0, 0.0, 0.0, 0.0, 0.0, 0.0, 0.0, 0.0, 0.0, 0.0, 0.0, 0.0, 0.0, 0.0, 0.0, 0.0, 0.0, 0.0, 0.0, 0.0, 0.0, 0.0, 0.0, 0.0, 0.0, 0.0, 0.0, 0.0, 0.0, 0.0, 0.0, 0.0, 0.0, 0.0, 0.0, 0.0, 0.0, 0.0, 0.0, 0.0, 0.0, 0.0, 0.0, 0.0, 0.0, 0.0, 0.0, 0.0, 0.0, 0.0, 0.0, 0.0, 0.0, 0.0, 0.0, 0.0, 0.0, 0.0, 0.0, 0.0, 0.0, 0.0, 0.0, 0.0, 0.0, 0.0, 0.0, 0.0, 0.0, 0.0, 0.0, 0.0, 0.0, 0.0, 0.0, 0.0, 0.0, 0.0, 0.0, 0.0, 0.0, 0.0, 0.0, 0.0, 0.0, 0.0, 0.0, 0.0, 0.0, 0.0, 0.0, 0.0, 0.0, 0.0, 0.0, 0.0, 0.0, 0.0, 0.0, 0.0, 0.0, 0.0, 0.0, 0.0, 0.0, 0.0, 0.0, 0.0, 0.0, 0.0, 0.0, 0.0, 0.0, 0.0, 0.0, 0.0, 0.0, 0.0, 0.0, 0.0, 0.0, 0.0, 0.0, 0.0, 0.0, 0.0, 0.0, 0.0, 0.0, 0.0, 0.0, 0.0, 0.0, 0.0, 0.0, 0.0, 0.0, 0.0, 0.0, 0.0, 0.0, 0.0, 0.0, 0.0, 0.0, 0.0, 0.0, 0.0, 0.0, 0.0, 0.0, 0.0, 0.0, 0.0, 0.0, 0.0, 0.0, 0.0, 0.0, 0.0, 0.0, 0.0, 0.0, 0.0, 0.0, 0.0, 0.0, 0.0, 0.0, 0.0, 0.0, 0.0, 0.0, 0.0, 0.0, 0.0, 0.0, 0.0, 0.0, 0.0, 0.0, 0.0, 0.0, 0.0, 0.0, 0.0, 0.0, 0.0, 0.0, 0.0, 0.0, 0.0, 0.0, 0.0, 0.0, 0.0, 0.0, 0.0, 0.0, 0.0, 0.0, 0.0, 0.0, 0.0, 0.0, 0.0, 0.0, 0.0, 0.0, 0.0, 0.0, 0.0, 0.0, 0.0, 0.0, 0.0, 0.0, 0.0, 0.0, 0.0, 0.0, 0.0, 0.0, 0.0, 0.0, 0.0, 0.0, 0.0, 0.0, 0.0, 0.0, 0.0, 0.0, 0.0, 0.0, 0.0, 0.0, 0.0, 0.0, 0.0, 0.0, 0.0, 0.0, 0.0, 0.0, 0.0, 0.0, 0.0, 0.0, 0.0, 0.0, 0.0, 0.0, 0.0, 0.0, 0.0, 0.0, 0.0, 0.0, 0.0, 0.0, 0.0, 0.0, 0.0, 0.0, 0.0, 0.0, 0.0, 0.0, 0.0, 0.0, 0.0, 0.0, 0.0, 0.0, 0.0, 0.0, 0.0, 0.0, 0.0, 0.0, 0.0, 0.0, 0.0, 0.0, 0.0, 0.0, 0.0, 0.0, 0.0, 0.0, 0.0, 0.0, 0.0, 0.0, 0.0, 0.0, 0.0, 0.0, 0.0, 0.0, 0.0, 0.0, 0.0, 0.0, 0.0, 0.0, 0.0, 0.0, 0.0, 0.0, 0.0, 0.0, 0.0, 0.0, 0.0, 0.0, 0.0, 0.0, 0.0, 0.0, 0.0, 0.0, 0.0, 0.0, 0.0, 0.0, 0.0, 0.0, 0.0, 0.0, 0.0, 0.0, 0.0, 0.0, 0.0, 0.0, 0.0, 0.0, 0.0, 0.0, 0.0, 0.0, 0.0, 0.0, 0.0, 0.0, 0.0, 0.0, 0.0, 0.0, 0.0, 0.0, 0.0, 0.0, 0.0, 0.0, 0.0, 0.0, 0.0, 0.0, 0.0, 0.0, 0.0, 0.0, 0.0, 0.0, 0.0, 0.0, 0.0, 0.0, 0.0, 0.0, 0.0, 0.0, 0.0, 0.0, 0.0, 0.0, 0.0, 0.0, 0.0, 0.0, 0.0, 0.0, 0.0, 0.0, 0.0, 0.0, 0.0, 0.0, 0.0, 0.0, 0.0, 0.0, 0.0, 0.0, 0.0, 0.0, 0.0, 0.0, 0.0, 0.0, 0.0, 0.0, 0.0, 0.0, 0.0, 0.0, 0.0, 0.0, 0.0, 0.0, 0.0, 0.0, 0.0, 0.0, 0.0, 0.0, 0.0, 0.0, 0.0, 0.0, 0.0, 0.0, 0.0, 0.0, 0.0, 0.0, 0.0, 0.0, 0.0, 0.0, 0.0, 0.0, 0.0, 0.0, 0.0, 0.0, 0.0, 0.0, 0.0, 0.0, 0.0, 0.0, 0.0, 0.0, 0.0, 0.0, 0.0, 0.0, 0.0, 0.0, 0.0, 0.0, 0.0, 0.0, 0.0, 0.0, 0.0, 0.0, 0.0, 0.0, 0.0, 0.0, 0.0, 0.0, 0.0, 0.0, 0.0, 0.0, 0.0, 0.0, 0.0, 0.0, 0.0, 0.0, 0.0, 0.0, 0.0, 0.0, 0.0, 0.0, 0.0, 0.0, 0.0, 0.0, 0.0, 0.0, 0.0, 0.0, 0.0, 0.0, 0.0, 0.0, 0.0, 0.0, 0.0, 0.0, 0.0, 0.0, 0.0, 0.0, 0.0, 0.0, 0.0, 0.0, 0.0, 0.0, 0.0, 0.0, 0.0, 0.0, 0.0, 0.0, 0.0, 0.0, 0.0, 0.0, 0.0, 0.0, 0.0, 0.0, 0.0, 0.0, 0.0, 0.0, 0.0, 0.0, 0.0, 0.0, 0.0, 0.0, 0.0, 0.0, 0.0, 0.0, 0.0, 0.0, 0.0, 0.0, 0.0, 0.0, 0.0, 0.0, 0.0, 0.0, 0.0, 0.0, 0.0, 0.0, 0.0, 0.0, 0.0, 0.0, 0.0, 0.0, 0.0, 0.0, 0.0, 0.0, 0.0, 0.0, 0.0, 0.0, 0.0, 0.0, 0.0, 0.0, 0.0, 0.0, 0.0, 0.0, 0.0, 0.0, 0.0, 0.0, 0.0, 0.0, 0.0, 0.0, 0.0, 0.0, 0.0, 0.0, 0.0, 0.0, 0.0, 0.0, 0.0, 0.0, 0.0, 0.0, 0.0, 0.0, 0.0, 0.0, 0.0, 0.0, 0.0, 0.0, 0.0, 0.0, 0.0, 0.0, 0.0, 0.0, 0.0, 0.0, 0.0, 0.0, 0.0, 0.0, 0.0, 0.0, 0.0, 0.0, 0.0, 0.0, 0.0, 0.0, 0.0, 0.0, 0.0, 0.0, 0.0, 0.0, 0.0, 0.0, 0.0, 0.0, 0.0, 0.0, 0.0, 0.0, 0.0, 0.0, 0.0, 0.0, 0.0, 0.0, 0.0, 0.0, 0.0, 0.0, 0.0, 0.0, 0.0, 0.0, 0.0, 0.0, 0.0, 0.0, 0.0, 0.0, 0.0, 0.0, 0.0, 0.0, 0.0, 0.0, 0.0, 0.0, 0.0, 0.0, 0.0, 0.0, 0.0, 0.0, 0.0, 0.0, 0.0, 0.0, 0.0, 0.0, 0.0, 0.0, 0.0, 0.0, 0.0, 0.0, 0.0, 0.0, 0.0, 0.0, 0.0, 0.0, 0.0, 0.0, 0.0, 0.0, 0.0, 0.0, 0.0, 0.0, 0.0, 0.0, 0.0, 0.0, 0.0, 0.0, 0.0, 0.0, 0.0, 0.0, 0.0, 0.0, 0.0, 0.0, 0.0, 0.0, 0.0, 0.0, 0.0, 0.0, 0.0, 0.0, 0.0, 0.0, 0.0, 0.0, 0.0, 0.0, 0.0, 0.0, 0.0, 0.0, 0.0, 0.0, 0.0, 0.0, 0.0, 0.0, 0.0, 0.0, 0.0, 0.0, 0.0, 0.0, 0.0, 0.0, 0.0, 0.0, 0.0, 0.0, 0.0, 0.0, 0.0, 0.0, 0.0, 0.0, 0.0, 0.0, 0.0, 0.0, 0.0, 0.0, 0.0, 0.0, 0.0, 0.0, 0.0, 0.0, 0.0, 0.0, 0.0, 0.0, 0.0, 0.0, 0.0, 0.0, 0.0, 0.0, 0.0, 0.0, 0.0, 0.0, 0.0, 0.0, 0.0, 0.0, 0.0, 0.0, 0.0, 0.0, 0.0, 0.0, 0.0, 0.0, 0.0, 0.0, 0.0, 0.0, 0.0, 0.0, 0.0, 0.0, 0.0, 0.0, 0.0, 0.0, 0.0, 0.0, 0.0, 0.0, 0.0, 0.0, 0.0, 0.0, 0.0, 0.0, 0.0, 0.0, 0.0, 0.0, 0.0, 0.0, 0.0, 0.0, 0.0, 0.0, 0.0, 0.0, 0.0, 0.0, 0.0, 0.0, 0.0, 0.0, 0.0, 0.0, 0.0, 0.0, 0.0, 0.0, 0.0, 0.0, 0.0, 0.0, 0.0, 0.0, 0.0, 0.0, 0.0, 0.0, 0.0, 0.0, 0.0, 0.0, 0.0, 0.0, 0.0, 0.0, 0.0, 0.0, 0.0, 0.0, 0.0, 0.0, 0.0, 0.0, 0.0, 0.0, 0.0, 0.0, 0.0, 0.0, 0.0, 0.0, 0.0, 0.0, 0.0, 0.0, 0.0, 0.0, 0.0, 0.0, 0.0, 0.0, 0.0, 0.0, 0.0, 0.0, 0.0, 0.0, 0.0, 0.0, 0.0, 0.0, 0.0, 0.0, 0.0, 0.0, 0.0, 0.0, 0.0, 0.0, 0.0, 0.0, 0.0, 0.0, 0.0, 0.0, 0.0, 0.0, 0.0, 0.0, 0.0, 0.0, 0.0, 0.0, 0.0, 0.0, 0.0, 0.0, 0.0, 0.0, 0.0, 0.0, 0.0, 0.0, 0.0, 0.0, 0.0, 0.0, 0.0, 0.0, 0.0, 0.0, 0.0, 0.0, 0.0, 0.0, 0.0, 0.0, 0.0, 0.0, 0.0, 0.0, 0.0, 0.0, 0.0, 0.0, 0.0, 0.0, 0.0, 0.0, 0.0, 0.0, 0.0, 0.0, 0.0, 0.0, 0.0, 0.0, 0.0, 0.0, 0.0, 0.0, 0.0, 0.0, 0.0, 0.0, 0.0, 0.0, 0.0, 0.0, 0.0, 0.0, 0.0, 0.0, 0.0, 0.0, 0.0, 0.0, 0.0, 0.0, 0.0, 0.0, 0.0, 0.0, 0.0, 0.0, 0.0, 0.0, 0.0, 0.0, 0.0, 0.0, 0.0, 0.0, 0.0, 0.0, 0.0, 0.0, 0.0, 0.0, 0.0, 0.0, 0.0, 0.0, 0.0, 0.0, 0.0, 0.0, 0.0, 0.0, 0.0, 0.0, 0.0, 0.0, 0.0, 0.0, 0.0, 0.0, 0.0, 0.0, 0.0, 0.0, 0.0, 0.0, 0.0, 0.0, 0.0, 0.0, 0.0, 0.0, 0.0, 0.0, 0.0, 0.0, 0.0, 0.0, 0.0, 0.0, 0.0, 0.0, 0.0, 0.0, 0.0, 0.0, 0.0, 0.0, 0.0, 0.0, 0.0, 0.0, 0.0, 0.0, 0.0, 0.0, 0.0, 0.0, 0.0, 0.0, 0.0, 0.0, 0.0, 0.0, 0.0, 0.0, 0.0, 0.0, 0.0, 0.0, 0.0, 0.0, 0.0, 0.0, 0.0, 0.0, 0.0, 0.0, 0.0, 0.0, 0.0, 0.0, 0.0, 0.0, 0.0, 0.0, 0.0, 0.0, 0.0, 0.0, 0.0, 0.0, 0.0, 0.0, 0.0, 0.0, 0.0, 0.0, 0.0, 0.0, 0.0, 0.0, 0.0, 0.0, 0.0, 0.0, 0.0, 0.0, 0.0, 0.0, 0.0, 0.0, 0.0, 0.0, 0.0, 0.0, 0.0, 0.0, 0.0, 0.0, 0.0, 0.0, 0.0, 0.0, 0.0, 0.0, 0.0, 0.0, 0.0, 0.0, 0.0, 0.0, 0.0, 0.0, 0.0, 0.0, 0.0, 0.0, 0.0, 0.0, 0.0, 0.0, 0.0, 0.0, 0.0, 0.0, 0.0, 0.0, 0.0, 0.0, 0.0, 0.0, 0.0, 0.0, 0.0, 0.0, 0.0, 0.0, 0.0, 0.0, 0.0, 0.0, 0.0, 0.0, 0.0, 0.0, 0.0, 0.0, 0.0, 0.0, 0.0, 0.0, 0.0, 0.0, 0.0, 0.0, 0.0, 0.0, 0.0, 0.0, 0.0, 0.0, 0.0, 0.0, 0.0, 0.0, 0.0, 0.0, 0.0, 0.0, 0.0, 0.0, 0.0, 0.0, 0.0, 0.0, 0.0, 0.0, 0.0, 0.0, 0.0, 0.0, 0.0, 0.0, 0.0, 0.0, 0.0, 0.0, 0.0, 0.0, 0.0, 0.0, 0.0, 0.0, 0.0, 0.0, 0.0, 0.0, 0.0, 0.0, 0.0, 0.0, 0.0, 0.0, 0.0, 0.0, 0.0, 0.0, 0.0, 0.0, 0.0, 0.0, 0.0, 0.0, 0.0, 0.0, 0.0, 0.0, 0.0, 0.0, 0.0, 0.0, 0.0, 0.0, 0.0, 0.0, 0.0, 0.0, 0.0, 0.0, 0.0, 0.0, 0.0, 0.0, 0.0, 0.0, 0.0, 0.0, 0.0, 0.0, 0.0, 0.0, 0.0, 0.0, 0.0, 0.0, 0.0, 0.0, 0.0, 0.0, 0.0, 0.0, 0.0, 0.0, 0.0, 0.0, 0.0, 0.0, 0.0, 0.0, 0.0, 0.0, 0.0, 0.0, 0.0, 0.0, 0.0, 0.0, 0.0, 0.0, 0.0, 0.0, 0.0, 0.0, 0.0, 0.0, 0.0, 0.0, 0.0, 0.0, 0.0, 0.0, 0.0, 0.0, 0.0, 0.0, 0.0, 0.0, 0.0, 0.0, 0.0, 0.0, 0.0, 0.0, 0.0, 0.0, 0.0, 0.0, 0.0, 0.0, 0.0, 0.0, 0.0, 0.0, 0.0, 0.0, 0.0, 0.0, 0.0, 0.0, 0.0, 0.0, 0.0, 0.0, 0.0, 0.0, 0.0, 0.0, 0.0, 0.0, 0.0, 0.0, 0.0, 0.0, 0.0, 0.0, 0.0, 0.0, 0.0, 0.0, 0.0, 0.0, 0.0, 0.0, 0.0, 0.0, 0.0, 0.0, 0.0, 0.0, 0.0, 0.0, 0.0, 0.0, 0.0, 0.0, 0.0, 0.0, 0.0, 0.0, 0.0, 0.0, 0.0, 0.0, 0.0, 0.0, 0.0, 0.0, 0.0, 0.0, 0.0, 0.0, 0.0, 0.0, 0.0, 0.0, 0.0, 0.0, 0.0, 0.0, 0.0, 0.0, 0.0, 0.0, 0.0, 0.0, 0.0, 0.0, 0.0, 0.0, 0.0, 0.0, 0.0, 0.0, 0.0, 0.0, 0.0, 0.0, 0.0, 0.0, 0.0, 0.0, 0.0, 0.0, 0.0, 0.0, 0.0, 0.0, 0.0, 0.0, 0.0, 0.0, 0.0, 0.0, 0.0, 0.0, 0.0, 0.0, 0.0, 0.0, 0.0, 0.0, 0.0, 0.0, 0.0, 0.0, 0.0, 0.0, 0.0, 0.0, 0.0, 0.0, 0.0, 0.0, 0.0, 0.0, 0.0, 0.0, 0.0, 0.0, 0.0, 0.0, 0.0, 0.0, 0.0, 0.0, 0.0, 0.0, 0.0, 0.0, 0.0, 0.0, 0.0, 0.0, 0.0, 0.0, 0.0, 0.0, 0.0, 0.0, 0.0, 0.0, 0.0, 0.0, 0.0, 0.0, 0.0, 0.0, 0.0, 0.0, 0.0, 0.0, 0.0, 0.0, 0.0, 0.0, 0.0, 0.0, 0.0, 0.0, 0.0, 0.0, 0.0, 0.0, 0.0, 0.0, 0.0, 0.0, 0.0, 0.0, 0.0, 0.0, 0.0, 0.0, 0.0, 0.0, 0.0, 0.0, 0.0, 0.0, 0.0, 0.0, 0.0, 0.0, 0.0, 0.0, 0.0, 0.0, 0.0, 0.0, 0.0, 0.0, 0.0, 0.0, 0.0, 0.0, 0.0, 0.0, 0.0, 0.0, 0.0, 0.0, 0.0, 0.0, 0.0, 0.0, 0.0, 0.0, 0.0, 0.0, 0.0, 0.0, 0.0, 0.0, 0.0, 0.0, 0.0, 0.0, 0.0, 0.0, 0.0, 0.0, 0.0, 0.0, 0.0, 0.0, 0.0, 0.0, 0.0, 0.0, 0.0, 0.0, 0.0, 0.0, 0.0, 0.0, 0.0, 0.0, 0.0, 0.0, 0.0, 0.0, 0.0, 0.0, 0.0, 0.0, 0.0, 0.0, 0.0, 0.0, 0.0, 0.0, 0.0, 0.0, 0.0, 0.0, 0.0, 0.0, 0.0, 0.0, 0.0, 0.0, 0.0, 0.0, 0.0, 0.0, 0.0, 0.0, 0.0, 0.0, 0.0, 0.0, 0.0, 0.0, 0.0, 0.0, 0.0, 0.0, 0.0, 0.0, 0.0, 0.0, 0.0, 0.0, 0.0, 0.0, 0.0, 0.0, 0.0, 0.0, 0.0, 0.0, 0.0, 0.0, 0.0, 0.0, 0.0, 0.0, 0.0, 0.0, 0.0, 0.0, 0.0, 0.0, 0.0, 0.0, 0.0, 0.0, 0.0, 0.0, 0.0, 0.0, 0.0, 0.0, 0.0, 0.0, 0.0, 0.0, 0.0, 0.0, 0.0, 0.0, 0.0, 0.0, 0.0, 0.0, 0.0, 0.0, 0.0, 0.0, 0.0, 0.0, 0.0, 0.0, 0.0, 0.0, 0.0, 0.0, 0.0, 0.0, 0.0, 0.0, 0.0, 0.0, 0.0, 0.0, 0.0, 0.0, 0.0, 0.0, 0.0, 0.0, 0.0, 0.0, 0.0, 0.0, 0.0, 0.0, 0.0, 0.0, 0.0, 0.0, 0.0, 0.0, 0.0, 0.0, 0.0, 0.0, 0.0, 0.0, 0.0, 0.0, 0.0, 0.0, 0.0, 0.0, 0.0, 0.0, 0.0, 0.0, 0.0, 0.0, 0.0, 0.0, 0.0, 0.0, 0.0, 0.0, 0.0, 0.0, 0.0, 0.0, 0.0, 0.0, 0.0, 0.0, 0.0, 0.0, 0.0, 0.0, 0.0, 0.0, 0.0, 0.0, 0.0, 0.0, 0.0, 0.0, 0.0, 0.0, 0.0, 0.0, 0.0, 0.0, 0.0, 0.0, 0.0, 0.0, 0.0, 0.0, 0.0, 0.0, 0.0, 0.0, 0.0, 0.0, 0.0, 0.0, 0.0, 0.0, 0.0, 0.0, 0.0, 0.0, 0.0, 0.0, 0.0, 0.0, 0.0, 0.0, 0.0, 0.0, 0.0, 0.0, 0.0, 0.0, 0.0, 0.0, 0.0, 0.0, 0.0, 0.0, 0.0, 0.0, 0.0, 0.0, 0.0, 0.0, 0.0, 0.0, 0.0, 0.0, 0.0, 0.0, 0.0, 0.0, 0.0, 0.0, 0.0, 0.0, 0.0, 0.0, 0.0, 0.0, 0.0, 0.0, 0.0, 0.0, 0.0, 0.0, 0.0, 0.0, 0.0, 0.0, 0.0, 0.0, 0.0, 0.0, 0.0, 0.0, 0.0, 0.0, 0.0, 0.0, 0.0, 0.0, 0.0, 0.0, 0.0, 0.0, 0.0, 0.0, 0.0, 0.0, 0.0, 0.0, 0.0, 0.0, 0.0, 0.0, 0.0, 0.0, 0.0, 0.0, 0.0, 0.0, 0.0, 0.0, 0.0, 0.0, 0.0, 0.0, 0.0, 0.0, 0.0, 0.0, 0.0, 0.0, 0.0, 0.0, 0.0, 0.0, 0.0, 0.0, 0.0, 0.0, 0.0, 0.0, 0.0, 0.0, 0.0, 0.0, 0.0, 0.0, 0.0, 0.0, 0.0, 0.0, 0.0, 0.0, 0.0, 0.0, 0.0, 0.0, 0.0, 0.0, 0.0, 0.0, 0.0, 0.0, 0.0, 0.0, 0.0, 0.0, 0.0, 0.0, 0.0, 0.0, 0.0, 0.0, 0.0, 0.0, 0.0, 0.0])
me_cube_001.materials.append(mat_material)
me_cube_001.use_mirror_vertex_groups = False
me_cube_001.update()

# ---- objects
ob_pteroplane_fuselage = bpy.data.objects.new('Pteroplane Fuselage', me_cube)
ob_pteroplane_port_wing = bpy.data.objects.new('Pteroplane Port Wing', me_cube_001)
ob_starboard_wing = bpy.data.objects.new('Starboard Wing', me_cube_001)

# ---- transforms, parenting, visibility, modifiers, constraints
ob_pteroplane_fuselage.location = (0.0, 0.0, 0.0)
ob_pteroplane_fuselage.lock_rotations_4d = False
ob_pteroplane_fuselage.empty_display_type = 'ARROWS'
ob_pteroplane_fuselage.lineart.crease_threshold = 0.0
ob_pteroplane_port_wing.location = (0.0, 0.0, 0.0)
ob_pteroplane_port_wing.lock_rotations_4d = False
ob_pteroplane_port_wing.empty_display_type = 'ARROWS'
ob_pteroplane_port_wing.lineart.crease_threshold = 0.0
ob_starboard_wing.location = (0.0, 0.0, 0.0)
ob_starboard_wing.scale = (-1.0, 1.0, 1.0)
ob_starboard_wing.lock_rotations_4d = False
ob_starboard_wing.empty_display_type = 'ARROWS'
ob_starboard_wing.lineart.crease_threshold = 0.0

# ---- collection membership
col_collection.objects.link(ob_pteroplane_fuselage)
col_collection.objects.link(ob_pteroplane_port_wing)
col_collection.objects.link(ob_starboard_wing)

# ---- scene / render settings (as saved in the file)
scene.frame_start = 1; scene.frame_end = 250; scene.frame_set(1)
scene.render.engine = 'BLENDER_EEVEE_NEXT'
scene.cycles.sampling_pattern = 'TABULATED_SOBOL'
scene.view_settings.view_transform = 'Filmic'
bpy.context.view_layer.update()

# ---- added for rendering (the .blend has no active camera and no usable light): camera, sun
cam_auto = bpy.data.cameras.new('AutoCamera')
cam_auto.lens = 50.0
cam_auto.sensor_width = 36.0
cam_auto.clip_end = 1000.0
ob_auto_camera = bpy.data.objects.new('AutoCamera', cam_auto)
scene.collection.objects.link(ob_auto_camera)
ob_auto_camera.location = (27.037, -33.4444, 22.3651)
ob_auto_camera.rotation_euler = (1.09748, -7.21219e-08, 0.694738)
scene.camera = ob_auto_camera
light_auto_sun = bpy.data.lights.new('AutoSun', 'SUN')
light_auto_sun.energy = 3.0
light_auto_sun.angle = 0.0523599
ob_auto_sun = bpy.data.objects.new('AutoSun', light_auto_sun)
scene.collection.objects.link(ob_auto_sun)
ob_auto_sun.rotation_euler = (0.872665, 0.174533, 0.523599)
bpy.context.view_layer.update()
